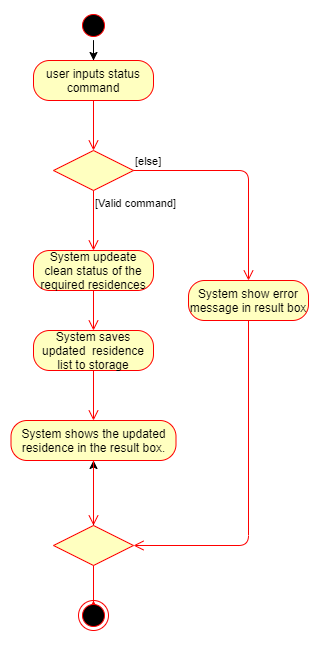

The diagram above was exported from draw.io. Its source (the exported page's mxGraphModel, read from the mxfile embedded in the PNG):
<mxGraphModel dx="1138" dy="582" grid="1" gridSize="10" isEdgeFlow="0" guides="1" tooltips="1" connect="1" arrows="1" fold="1" page="1" pageScale="1" pageWidth="827" pageHeight="1169">
  <root>
    <mxCell id="0" />
    <mxCell id="1" parent="0" />
    <mxCell id="oqX50glBT_m3rYakkXbB-4" style="edgeStyle=orthogonalEdgeStyle;rounded=0;orthogonalLoop=1;jettySize=auto;html=1;" edge="1" parent="1" source="oqX50glBT_m3rYakkXbB-1" target="oqX50glBT_m3rYakkXbB-2">
      <mxGeometry relative="1" as="geometry" />
    </mxCell>
    <mxCell id="oqX50glBT_m3rYakkXbB-1" value="" style="ellipse;html=1;shape=startState;fillColor=#000000;strokeColor=#ff0000;" vertex="1" sbId="umlActivity" slib="umlActivity" parent="1">
      <mxGeometry x="240" y="50" width="30" height="30" as="geometry" />
    </mxCell>
    <mxCell id="oqX50glBT_m3rYakkXbB-2" value="user inputs status command" style="rounded=1;whiteSpace=wrap;html=1;arcSize=40;fontColor=#000000;fillColor=#ffffc0;strokeColor=#ff0000;" vertex="1" sbId="umlActivity" slib="umlActivity" parent="1">
      <mxGeometry x="195" y="100" width="120" height="40" as="geometry" />
    </mxCell>
    <mxCell id="oqX50glBT_m3rYakkXbB-3" value="" style="edgeStyle=orthogonalEdgeStyle;html=1;verticalAlign=bottom;endArrow=open;endSize=8;strokeColor=#ff0000;entryX=0.5;entryY=0;entryDx=0;entryDy=0;" edge="1" sbId="umlActivity" slib="umlActivity" source="oqX50glBT_m3rYakkXbB-2" parent="1" target="oqX50glBT_m3rYakkXbB-5">
      <mxGeometry relative="1" as="geometry">
        <mxPoint x="255" y="230" as="targetPoint" />
      </mxGeometry>
    </mxCell>
    <mxCell id="oqX50glBT_m3rYakkXbB-5" value="" style="rhombus;whiteSpace=wrap;html=1;fillColor=#ffffc0;strokeColor=#ff0000;" vertex="1" sbId="umlActivity" slib="umlActivity" parent="1">
      <mxGeometry x="215" y="190" width="80" height="40" as="geometry" />
    </mxCell>
    <mxCell id="oqX50glBT_m3rYakkXbB-6" value="[else]" style="edgeStyle=orthogonalEdgeStyle;html=1;align=left;verticalAlign=bottom;endArrow=open;endSize=8;strokeColor=#ff0000;entryX=0.5;entryY=0;entryDx=0;entryDy=0;" edge="1" sbId="umlActivity" slib="umlActivity" source="oqX50glBT_m3rYakkXbB-5" parent="1" target="oqX50glBT_m3rYakkXbB-20">
      <mxGeometry x="-1" relative="1" as="geometry">
        <mxPoint x="390" y="250" as="targetPoint" />
      </mxGeometry>
    </mxCell>
    <mxCell id="oqX50glBT_m3rYakkXbB-7" value="[Valid command]" style="edgeStyle=orthogonalEdgeStyle;html=1;align=left;verticalAlign=top;endArrow=open;endSize=8;strokeColor=#ff0000;entryX=0.5;entryY=0;entryDx=0;entryDy=0;" edge="1" sbId="umlActivity" slib="umlActivity" source="oqX50glBT_m3rYakkXbB-5" parent="1" target="oqX50glBT_m3rYakkXbB-8">
      <mxGeometry x="-1" relative="1" as="geometry">
        <mxPoint x="255" y="320" as="targetPoint" />
        <Array as="points" />
      </mxGeometry>
    </mxCell>
    <mxCell id="oqX50glBT_m3rYakkXbB-8" value="System updeate clean status of the required residences" style="rounded=1;whiteSpace=wrap;html=1;arcSize=40;fontColor=#000000;fillColor=#ffffc0;strokeColor=#ff0000;" vertex="1" sbId="umlActivity" slib="umlActivity" parent="1">
      <mxGeometry x="195" y="290" width="120" height="40" as="geometry" />
    </mxCell>
    <mxCell id="oqX50glBT_m3rYakkXbB-9" value="" style="edgeStyle=orthogonalEdgeStyle;html=1;verticalAlign=bottom;endArrow=open;endSize=8;strokeColor=#ff0000;entryX=0.5;entryY=0;entryDx=0;entryDy=0;" edge="1" sbId="umlActivity" slib="umlActivity" source="oqX50glBT_m3rYakkXbB-8" parent="1" target="oqX50glBT_m3rYakkXbB-10">
      <mxGeometry relative="1" as="geometry">
        <mxPoint x="255" y="450" as="targetPoint" />
      </mxGeometry>
    </mxCell>
    <mxCell id="oqX50glBT_m3rYakkXbB-10" value="System saves updated&amp;nbsp; residence list to storage" style="rounded=1;whiteSpace=wrap;html=1;arcSize=40;fontColor=#000000;fillColor=#ffffc0;strokeColor=#ff0000;" vertex="1" sbId="umlActivity" slib="umlActivity" parent="1">
      <mxGeometry x="195" y="370" width="120" height="40" as="geometry" />
    </mxCell>
    <mxCell id="oqX50glBT_m3rYakkXbB-11" value="" style="edgeStyle=orthogonalEdgeStyle;html=1;verticalAlign=bottom;endArrow=open;endSize=8;strokeColor=#ff0000;entryX=0.5;entryY=0;entryDx=0;entryDy=0;" edge="1" sbId="umlActivity" slib="umlActivity" source="oqX50glBT_m3rYakkXbB-10" parent="1" target="oqX50glBT_m3rYakkXbB-22">
      <mxGeometry relative="1" as="geometry">
        <mxPoint x="255" y="470" as="targetPoint" />
        <Array as="points" />
      </mxGeometry>
    </mxCell>
    <mxCell id="oqX50glBT_m3rYakkXbB-24" value="" style="edgeStyle=orthogonalEdgeStyle;rounded=0;orthogonalLoop=1;jettySize=auto;html=1;" edge="1" parent="1" source="oqX50glBT_m3rYakkXbB-17" target="oqX50glBT_m3rYakkXbB-22">
      <mxGeometry relative="1" as="geometry" />
    </mxCell>
    <mxCell id="oqX50glBT_m3rYakkXbB-17" value="" style="rhombus;whiteSpace=wrap;html=1;fillColor=#ffffc0;strokeColor=#ff0000;" vertex="1" sbId="umlActivity" slib="umlActivity" parent="1">
      <mxGeometry x="215" y="565" width="80" height="40" as="geometry" />
    </mxCell>
    <mxCell id="oqX50glBT_m3rYakkXbB-19" value="" style="edgeStyle=orthogonalEdgeStyle;html=1;align=left;verticalAlign=top;endArrow=open;endSize=8;strokeColor=#ff0000;entryX=0.5;entryY=0;entryDx=0;entryDy=0;" edge="1" sbId="umlActivity" slib="umlActivity" source="oqX50glBT_m3rYakkXbB-17" parent="1" target="oqX50glBT_m3rYakkXbB-25">
      <mxGeometry x="-1" relative="1" as="geometry">
        <mxPoint x="255" y="610" as="targetPoint" />
        <Array as="points">
          <mxPoint x="255" y="670" />
        </Array>
      </mxGeometry>
    </mxCell>
    <mxCell id="oqX50glBT_m3rYakkXbB-20" value="System show error message in result box" style="rounded=1;whiteSpace=wrap;html=1;arcSize=40;fontColor=#000000;fillColor=#ffffc0;strokeColor=#ff0000;" vertex="1" sbId="umlActivity" slib="umlActivity" parent="1">
      <mxGeometry x="350" y="320" width="120" height="40" as="geometry" />
    </mxCell>
    <mxCell id="oqX50glBT_m3rYakkXbB-21" value="" style="edgeStyle=orthogonalEdgeStyle;html=1;verticalAlign=bottom;endArrow=open;endSize=8;strokeColor=#ff0000;entryX=1;entryY=0.5;entryDx=0;entryDy=0;exitX=0.5;exitY=1;exitDx=0;exitDy=0;" edge="1" sbId="umlActivity" slib="umlActivity" source="oqX50glBT_m3rYakkXbB-20" parent="1" target="oqX50glBT_m3rYakkXbB-17">
      <mxGeometry relative="1" as="geometry">
        <mxPoint x="410" y="420" as="targetPoint" />
      </mxGeometry>
    </mxCell>
    <mxCell id="oqX50glBT_m3rYakkXbB-22" value="System shows the updated residence in the result box." style="rounded=1;whiteSpace=wrap;html=1;arcSize=40;fontColor=#000000;fillColor=#ffffc0;strokeColor=#ff0000;" vertex="1" sbId="umlActivity" slib="umlActivity" parent="1">
      <mxGeometry x="172.5" y="460" width="165" height="40" as="geometry" />
    </mxCell>
    <mxCell id="oqX50glBT_m3rYakkXbB-23" value="" style="edgeStyle=orthogonalEdgeStyle;html=1;verticalAlign=bottom;endArrow=open;endSize=8;strokeColor=#ff0000;entryX=0.5;entryY=0;entryDx=0;entryDy=0;" edge="1" sbId="umlActivity" slib="umlActivity" source="oqX50glBT_m3rYakkXbB-22" parent="1" target="oqX50glBT_m3rYakkXbB-17">
      <mxGeometry relative="1" as="geometry">
        <mxPoint x="255" y="630" as="targetPoint" />
      </mxGeometry>
    </mxCell>
    <mxCell id="oqX50glBT_m3rYakkXbB-25" value="" style="ellipse;html=1;shape=endState;fillColor=#000000;strokeColor=#ff0000;" vertex="1" sbId="umlActivity" slib="umlActivity" parent="1">
      <mxGeometry x="240" y="640" width="30" height="30" as="geometry" />
    </mxCell>
  </root>
</mxGraphModel>